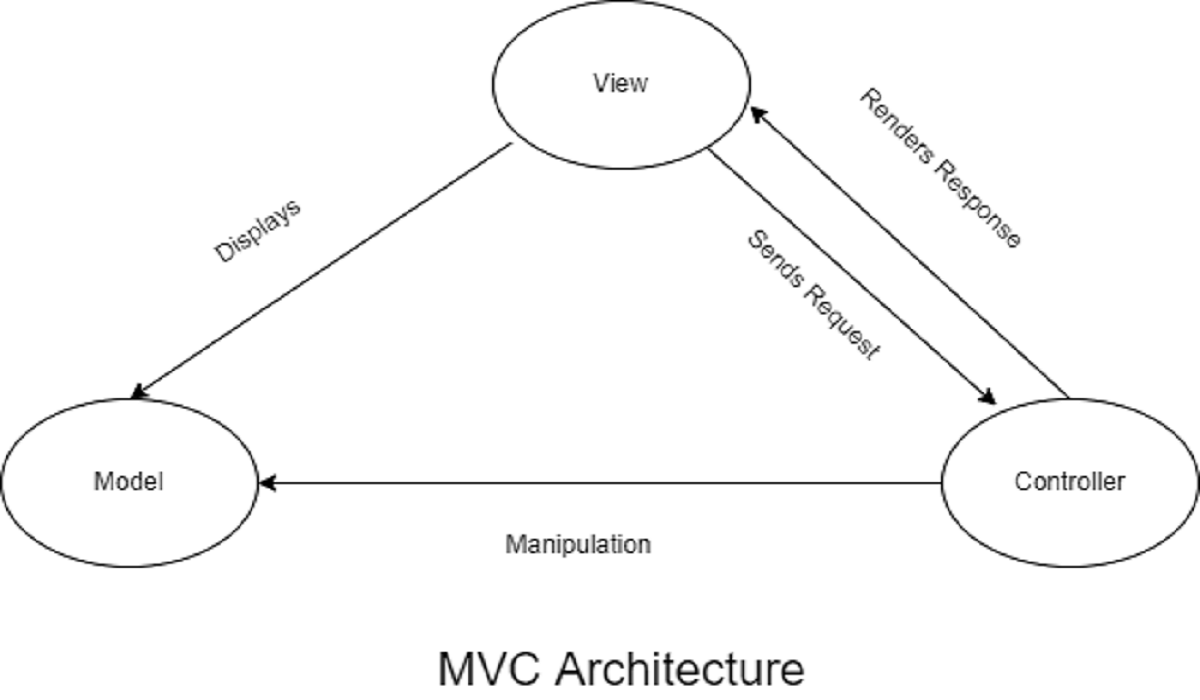

The diagram above was exported from draw.io. Its source (the exported page's mxGraphModel, read from the mxfile embedded in the PNG):
<mxGraphModel dx="564" dy="353" grid="1" gridSize="10" guides="1" tooltips="1" connect="1" arrows="1" fold="1" page="1" pageScale="1" pageWidth="850" pageHeight="1100" math="0" shadow="0">
  <root>
    <mxCell id="0" />
    <mxCell id="1" parent="0" />
    <mxCell id="2" value="View" style="ellipse;whiteSpace=wrap;html=1;" vertex="1" parent="1">
      <mxGeometry x="260" y="30" width="120" height="80" as="geometry" />
    </mxCell>
    <mxCell id="3" value="Model" style="ellipse;whiteSpace=wrap;html=1;" vertex="1" parent="1">
      <mxGeometry x="30" y="220" width="120" height="80" as="geometry" />
    </mxCell>
    <mxCell id="4" value="Controller" style="ellipse;whiteSpace=wrap;html=1;" vertex="1" parent="1">
      <mxGeometry x="470" y="220" width="120" height="80" as="geometry" />
    </mxCell>
    <mxCell id="5" value="" style="endArrow=classic;html=1;entryX=0.211;entryY=0.038;entryDx=0;entryDy=0;entryPerimeter=0;" edge="1" parent="1" target="4">
      <mxGeometry width="50" height="50" relative="1" as="geometry">
        <mxPoint x="360" y="100" as="sourcePoint" />
        <mxPoint x="400" y="160" as="targetPoint" />
        <Array as="points" />
      </mxGeometry>
    </mxCell>
    <mxCell id="6" value="Renders Response" style="text;html=1;align=center;verticalAlign=middle;resizable=0;points=[];autosize=1;strokeColor=none;fillColor=none;rotation=45;" vertex="1" parent="1">
      <mxGeometry x="410" y="100" width="120" height="20" as="geometry" />
    </mxCell>
    <mxCell id="7" value="Sends Request" style="text;html=1;align=center;verticalAlign=middle;resizable=0;points=[];autosize=1;strokeColor=none;fillColor=none;rotation=45;" vertex="1" parent="1">
      <mxGeometry x="360" y="160" width="100" height="20" as="geometry" />
    </mxCell>
    <mxCell id="8" value="" style="endArrow=classic;html=1;exitX=0.5;exitY=0;exitDx=0;exitDy=0;" edge="1" parent="1" source="4">
      <mxGeometry width="50" height="50" relative="1" as="geometry">
        <mxPoint x="530" y="210" as="sourcePoint" />
        <mxPoint x="380" y="80" as="targetPoint" />
        <Array as="points" />
      </mxGeometry>
    </mxCell>
    <mxCell id="10" value="" style="endArrow=classic;html=1;exitX=0;exitY=0.5;exitDx=0;exitDy=0;" edge="1" parent="1" source="4">
      <mxGeometry width="50" height="50" relative="1" as="geometry">
        <mxPoint x="350" y="210" as="sourcePoint" />
        <mxPoint x="150" y="260" as="targetPoint" />
      </mxGeometry>
    </mxCell>
    <mxCell id="11" value="Manipulation&lt;br&gt;" style="text;html=1;align=center;verticalAlign=middle;resizable=0;points=[];autosize=1;strokeColor=none;fillColor=none;" vertex="1" parent="1">
      <mxGeometry x="260" y="280" width="80" height="20" as="geometry" />
    </mxCell>
    <mxCell id="12" value="" style="endArrow=classic;html=1;exitX=0.072;exitY=0.846;exitDx=0;exitDy=0;entryX=0.5;entryY=0;entryDx=0;entryDy=0;exitPerimeter=0;" edge="1" parent="1" source="2" target="3">
      <mxGeometry width="50" height="50" relative="1" as="geometry">
        <mxPoint x="350" y="200" as="sourcePoint" />
        <mxPoint x="400" y="150" as="targetPoint" />
      </mxGeometry>
    </mxCell>
    <mxCell id="13" value="Displays" style="text;html=1;align=center;verticalAlign=middle;resizable=0;points=[];autosize=1;strokeColor=none;fillColor=none;rotation=-35;" vertex="1" parent="1">
      <mxGeometry x="120" y="130" width="60" height="20" as="geometry" />
    </mxCell>
    <mxCell id="14" value="&amp;nbsp; &amp;nbsp; &amp;nbsp; &amp;nbsp; &amp;nbsp; &amp;nbsp; &amp;nbsp; &amp;nbsp; &amp;nbsp; &amp;nbsp; &amp;nbsp; &amp;nbsp; &amp;nbsp; &amp;nbsp; &amp;nbsp; &amp;nbsp; &amp;nbsp; &amp;nbsp; &amp;nbsp; &amp;nbsp; &amp;nbsp;&amp;nbsp;&lt;font style=&quot;font-size: 22px&quot;&gt;MVC Architecture&lt;/font&gt;" style="text;html=1;align=center;verticalAlign=middle;resizable=0;points=[];autosize=1;strokeColor=none;fillColor=none;" vertex="1" parent="1">
      <mxGeometry x="85" y="340" width="330" height="20" as="geometry" />
    </mxCell>
  </root>
</mxGraphModel>